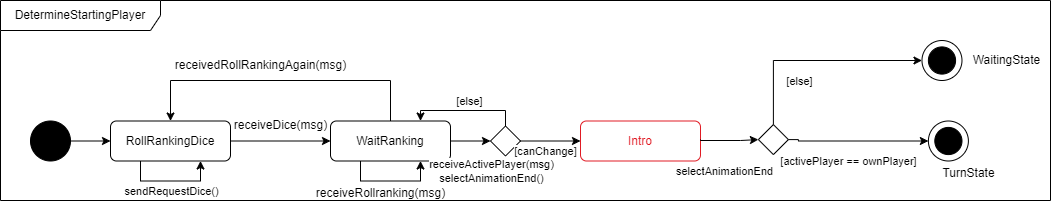

The diagram above was exported from draw.io. Its source (the exported page's mxGraphModel, read from the mxfile embedded in the PNG):
<mxGraphModel dx="1658" dy="5504" grid="1" gridSize="10" guides="1" tooltips="1" connect="1" arrows="1" fold="1" page="1" pageScale="1" pageWidth="827" pageHeight="1169" math="0" shadow="0">
  <root>
    <mxCell id="0" />
    <mxCell id="1" parent="0" />
    <mxCell id="FSUdduVebVgtAKi_JV0F-1" value="DetermineStartingPlayer" style="shape=umlFrame;whiteSpace=wrap;html=1;pointerEvents=0;recursiveResize=0;container=1;collapsible=0;width=160;" parent="1" vertex="1">
      <mxGeometry x="40" y="-4640" width="1050" height="200" as="geometry" />
    </mxCell>
    <mxCell id="ZLISz2z6pVpg-5paVFkb-7" value="" style="ellipse;whiteSpace=wrap;html=1;aspect=fixed;" parent="FSUdduVebVgtAKi_JV0F-1" vertex="1">
      <mxGeometry x="927.89" y="120.5" width="40" height="40" as="geometry" />
    </mxCell>
    <mxCell id="ZLISz2z6pVpg-5paVFkb-8" value="" style="ellipse;whiteSpace=wrap;html=1;aspect=fixed;fillColor=#000000;" parent="FSUdduVebVgtAKi_JV0F-1" vertex="1">
      <mxGeometry x="934.3000000000001" y="126.90999999999985" width="27.18" height="27.18" as="geometry" />
    </mxCell>
    <mxCell id="2tk1gI_BZnL5zfWkXrgd-1" style="edgeStyle=orthogonalEdgeStyle;rounded=0;orthogonalLoop=1;jettySize=auto;html=1;exitX=0.5;exitY=0;exitDx=0;exitDy=0;entryX=0.5;entryY=0;entryDx=0;entryDy=0;" parent="FSUdduVebVgtAKi_JV0F-1" source="ZLISz2z6pVpg-5paVFkb-11" target="ZLISz2z6pVpg-5paVFkb-2" edge="1">
      <mxGeometry relative="1" as="geometry">
        <Array as="points">
          <mxPoint x="390" y="80" />
          <mxPoint x="170" y="80" />
        </Array>
      </mxGeometry>
    </mxCell>
    <mxCell id="ZLISz2z6pVpg-5paVFkb-11" value="WaitRanking" style="rounded=1;whiteSpace=wrap;html=1;" parent="FSUdduVebVgtAKi_JV0F-1" vertex="1">
      <mxGeometry x="330" y="120.5" width="120" height="40" as="geometry" />
    </mxCell>
    <mxCell id="ZLISz2z6pVpg-5paVFkb-1" value="" style="ellipse;whiteSpace=wrap;html=1;aspect=fixed;fillColor=#000000;" parent="FSUdduVebVgtAKi_JV0F-1" vertex="1">
      <mxGeometry x="30" y="120.5" width="40" height="40" as="geometry" />
    </mxCell>
    <mxCell id="ZLISz2z6pVpg-5paVFkb-2" value="RollRankingDice" style="rounded=1;whiteSpace=wrap;html=1;" parent="FSUdduVebVgtAKi_JV0F-1" vertex="1">
      <mxGeometry x="110" y="120.5" width="120" height="40" as="geometry" />
    </mxCell>
    <mxCell id="ZLISz2z6pVpg-5paVFkb-3" style="edgeStyle=orthogonalEdgeStyle;rounded=0;orthogonalLoop=1;jettySize=auto;html=1;entryX=0;entryY=0.5;entryDx=0;entryDy=0;" parent="FSUdduVebVgtAKi_JV0F-1" source="ZLISz2z6pVpg-5paVFkb-1" target="ZLISz2z6pVpg-5paVFkb-2" edge="1">
      <mxGeometry relative="1" as="geometry" />
    </mxCell>
    <mxCell id="ZLISz2z6pVpg-5paVFkb-12" style="edgeStyle=orthogonalEdgeStyle;rounded=0;orthogonalLoop=1;jettySize=auto;html=1;entryX=0;entryY=0.5;entryDx=0;entryDy=0;" parent="FSUdduVebVgtAKi_JV0F-1" source="ZLISz2z6pVpg-5paVFkb-2" target="ZLISz2z6pVpg-5paVFkb-11" edge="1">
      <mxGeometry relative="1" as="geometry" />
    </mxCell>
    <mxCell id="T9ozma8ICXOF4jA1SuTN-1" value="sendRequestDice()" style="edgeLabel;html=1;align=center;verticalAlign=middle;resizable=0;points=[];fillColor=#FF6666;" parent="ZLISz2z6pVpg-5paVFkb-12" vertex="1" connectable="0">
      <mxGeometry x="-0.2333" y="-5" relative="1" as="geometry">
        <mxPoint x="-98" y="45" as="offset" />
      </mxGeometry>
    </mxCell>
    <mxCell id="2tk1gI_BZnL5zfWkXrgd-2" value="receivedRollRankingAgain(msg)" style="text;html=1;align=center;verticalAlign=middle;resizable=0;points=[];autosize=1;strokeColor=none;fillColor=none;" parent="FSUdduVebVgtAKi_JV0F-1" vertex="1">
      <mxGeometry x="165" y="50" width="190" height="30" as="geometry" />
    </mxCell>
    <mxCell id="hKGCTg3RqxXIOYztkpQb-1" style="edgeStyle=orthogonalEdgeStyle;rounded=0;orthogonalLoop=1;jettySize=auto;html=1;exitX=0.25;exitY=1;exitDx=0;exitDy=0;entryX=0.75;entryY=1;entryDx=0;entryDy=0;" parent="FSUdduVebVgtAKi_JV0F-1" source="ZLISz2z6pVpg-5paVFkb-2" target="ZLISz2z6pVpg-5paVFkb-2" edge="1">
      <mxGeometry relative="1" as="geometry" />
    </mxCell>
    <mxCell id="hKGCTg3RqxXIOYztkpQb-2" value="receiveDice(msg)" style="text;html=1;align=center;verticalAlign=middle;resizable=0;points=[];autosize=1;strokeColor=none;fillColor=none;" parent="FSUdduVebVgtAKi_JV0F-1" vertex="1">
      <mxGeometry x="220" y="110" width="120" height="30" as="geometry" />
    </mxCell>
    <mxCell id="hKGCTg3RqxXIOYztkpQb-4" style="edgeStyle=orthogonalEdgeStyle;rounded=0;orthogonalLoop=1;jettySize=auto;html=1;exitX=0.25;exitY=1;exitDx=0;exitDy=0;entryX=0.75;entryY=1;entryDx=0;entryDy=0;" parent="FSUdduVebVgtAKi_JV0F-1" source="ZLISz2z6pVpg-5paVFkb-11" target="ZLISz2z6pVpg-5paVFkb-11" edge="1">
      <mxGeometry relative="1" as="geometry" />
    </mxCell>
    <mxCell id="2Vezh9bazngD8iXAm89S-1" value="Intro" style="rounded=1;whiteSpace=wrap;html=1;strokeColor=#e01b24;fontColor=#e01b24;" parent="FSUdduVebVgtAKi_JV0F-1" vertex="1">
      <mxGeometry x="580" y="120.5" width="120" height="40" as="geometry" />
    </mxCell>
    <mxCell id="2Vezh9bazngD8iXAm89S-3" style="edgeStyle=orthogonalEdgeStyle;rounded=0;orthogonalLoop=1;jettySize=auto;html=1;exitX=1;exitY=0.5;exitDx=0;exitDy=0;entryX=0;entryY=0.5;entryDx=0;entryDy=0;" parent="FSUdduVebVgtAKi_JV0F-1" source="ZLISz2z6pVpg-5paVFkb-11" target="2Vezh9bazngD8iXAm89S-4" edge="1">
      <mxGeometry relative="1" as="geometry">
        <mxPoint x="470" y="135.09000000000015" as="sourcePoint" />
        <mxPoint x="490" y="140" as="targetPoint" />
        <Array as="points" />
      </mxGeometry>
    </mxCell>
    <mxCell id="2Vezh9bazngD8iXAm89S-9" value="receiveActivePlayer(msg)&lt;br&gt;selectAnimationEnd()" style="edgeLabel;html=1;align=center;verticalAlign=middle;resizable=0;points=[];" parent="2Vezh9bazngD8iXAm89S-3" connectable="0" vertex="1">
      <mxGeometry x="-0.0345" y="-2" relative="1" as="geometry">
        <mxPoint x="21" y="28" as="offset" />
      </mxGeometry>
    </mxCell>
    <mxCell id="2Vezh9bazngD8iXAm89S-4" value="" style="rhombus;whiteSpace=wrap;html=1;" parent="FSUdduVebVgtAKi_JV0F-1" vertex="1">
      <mxGeometry x="490" y="125.5" width="30" height="30" as="geometry" />
    </mxCell>
    <mxCell id="2Vezh9bazngD8iXAm89S-5" style="edgeStyle=orthogonalEdgeStyle;rounded=0;orthogonalLoop=1;jettySize=auto;html=1;entryX=0;entryY=0.5;entryDx=0;entryDy=0;" parent="FSUdduVebVgtAKi_JV0F-1" source="2Vezh9bazngD8iXAm89S-4" target="2Vezh9bazngD8iXAm89S-1" edge="1">
      <mxGeometry relative="1" as="geometry">
        <mxPoint x="520" y="140.15999999999985" as="sourcePoint" />
        <mxPoint x="560" y="140.15999999999985" as="targetPoint" />
        <Array as="points" />
      </mxGeometry>
    </mxCell>
    <mxCell id="2Vezh9bazngD8iXAm89S-6" value="[canChange]" style="edgeLabel;html=1;align=center;verticalAlign=middle;resizable=0;points=[];" parent="2Vezh9bazngD8iXAm89S-5" connectable="0" vertex="1">
      <mxGeometry x="-0.2069" y="1" relative="1" as="geometry">
        <mxPoint y="11" as="offset" />
      </mxGeometry>
    </mxCell>
    <mxCell id="2Vezh9bazngD8iXAm89S-7" style="edgeStyle=orthogonalEdgeStyle;rounded=0;orthogonalLoop=1;jettySize=auto;html=1;exitX=0.5;exitY=0;exitDx=0;exitDy=0;entryX=0.75;entryY=0;entryDx=0;entryDy=0;" parent="FSUdduVebVgtAKi_JV0F-1" source="2Vezh9bazngD8iXAm89S-4" target="ZLISz2z6pVpg-5paVFkb-11" edge="1">
      <mxGeometry relative="1" as="geometry">
        <mxPoint x="500" y="109.99999999999986" as="sourcePoint" />
        <mxPoint x="540" y="109.99999999999986" as="targetPoint" />
        <Array as="points">
          <mxPoint x="505" y="110" />
          <mxPoint x="420" y="110" />
        </Array>
      </mxGeometry>
    </mxCell>
    <mxCell id="2Vezh9bazngD8iXAm89S-8" value="[else]" style="edgeLabel;html=1;align=center;verticalAlign=middle;resizable=0;points=[];" parent="2Vezh9bazngD8iXAm89S-7" connectable="0" vertex="1">
      <mxGeometry x="-0.0649" y="-2" relative="1" as="geometry">
        <mxPoint y="-8" as="offset" />
      </mxGeometry>
    </mxCell>
    <mxCell id="2Vezh9bazngD8iXAm89S-12" style="edgeStyle=orthogonalEdgeStyle;rounded=0;orthogonalLoop=1;jettySize=auto;html=1;entryX=0;entryY=0.5;entryDx=0;entryDy=0;" parent="FSUdduVebVgtAKi_JV0F-1" target="2Vezh9bazngD8iXAm89S-14" edge="1">
      <mxGeometry relative="1" as="geometry">
        <mxPoint x="700" y="139" as="sourcePoint" />
        <mxPoint x="780" y="140" as="targetPoint" />
        <Array as="points">
          <mxPoint x="700" y="140" />
          <mxPoint x="740" y="140" />
        </Array>
      </mxGeometry>
    </mxCell>
    <mxCell id="2Vezh9bazngD8iXAm89S-13" value="selectAnimationEnd" style="edgeLabel;html=1;align=center;verticalAlign=middle;resizable=0;points=[];" parent="2Vezh9bazngD8iXAm89S-12" connectable="0" vertex="1">
      <mxGeometry x="-0.1929" y="-1" relative="1" as="geometry">
        <mxPoint y="29" as="offset" />
      </mxGeometry>
    </mxCell>
    <mxCell id="2Vezh9bazngD8iXAm89S-14" value="" style="rhombus;whiteSpace=wrap;html=1;" parent="FSUdduVebVgtAKi_JV0F-1" vertex="1">
      <mxGeometry x="757.89" y="124.09000000000015" width="30" height="30" as="geometry" />
    </mxCell>
    <mxCell id="2Vezh9bazngD8iXAm89S-15" style="edgeStyle=orthogonalEdgeStyle;rounded=0;orthogonalLoop=1;jettySize=auto;html=1;entryX=0;entryY=0.5;entryDx=0;entryDy=0;exitX=1;exitY=0.5;exitDx=0;exitDy=0;" parent="FSUdduVebVgtAKi_JV0F-1" source="2Vezh9bazngD8iXAm89S-14" target="ZLISz2z6pVpg-5paVFkb-7" edge="1">
      <mxGeometry relative="1" as="geometry">
        <mxPoint x="797.89" y="139" as="sourcePoint" />
        <mxPoint x="977.89" y="139" as="targetPoint" />
        <Array as="points">
          <mxPoint x="797.89" y="140" />
          <mxPoint x="797.89" y="140" />
        </Array>
      </mxGeometry>
    </mxCell>
    <mxCell id="2Vezh9bazngD8iXAm89S-16" value="[activePlayer == ownPlayer]" style="edgeLabel;html=1;align=center;verticalAlign=middle;resizable=0;points=[];" parent="2Vezh9bazngD8iXAm89S-15" connectable="0" vertex="1">
      <mxGeometry x="-0.1929" y="-1" relative="1" as="geometry">
        <mxPoint x="4" y="19" as="offset" />
      </mxGeometry>
    </mxCell>
    <mxCell id="2Vezh9bazngD8iXAm89S-17" style="edgeStyle=orthogonalEdgeStyle;rounded=0;orthogonalLoop=1;jettySize=auto;html=1;entryX=0;entryY=0.5;entryDx=0;entryDy=0;exitX=0.5;exitY=0;exitDx=0;exitDy=0;" parent="FSUdduVebVgtAKi_JV0F-1" source="2Vezh9bazngD8iXAm89S-14" target="2Vezh9bazngD8iXAm89S-22" edge="1">
      <mxGeometry relative="1" as="geometry">
        <mxPoint x="737.89" y="64" as="sourcePoint" />
        <mxPoint x="877.89" y="66" as="targetPoint" />
        <Array as="points">
          <mxPoint x="772.89" y="60" />
        </Array>
      </mxGeometry>
    </mxCell>
    <mxCell id="2Vezh9bazngD8iXAm89S-18" value="[else]" style="edgeLabel;html=1;align=center;verticalAlign=middle;resizable=0;points=[];" parent="2Vezh9bazngD8iXAm89S-17" connectable="0" vertex="1">
      <mxGeometry x="-0.1929" y="-1" relative="1" as="geometry">
        <mxPoint x="4" y="19" as="offset" />
      </mxGeometry>
    </mxCell>
    <mxCell id="2Vezh9bazngD8iXAm89S-22" value="" style="ellipse;whiteSpace=wrap;html=1;aspect=fixed;" parent="FSUdduVebVgtAKi_JV0F-1" vertex="1">
      <mxGeometry x="921.4799999999999" y="40" width="40" height="40" as="geometry" />
    </mxCell>
    <mxCell id="2Vezh9bazngD8iXAm89S-23" value="" style="ellipse;whiteSpace=wrap;html=1;aspect=fixed;fillColor=#000000;" parent="FSUdduVebVgtAKi_JV0F-1" vertex="1">
      <mxGeometry x="927.89" y="46.409999999999854" width="27.18" height="27.18" as="geometry" />
    </mxCell>
    <mxCell id="2Vezh9bazngD8iXAm89S-24" value="WaitingState" style="text;html=1;align=center;verticalAlign=middle;resizable=0;points=[];autosize=1;strokeColor=none;fillColor=none;" parent="FSUdduVebVgtAKi_JV0F-1" vertex="1">
      <mxGeometry x="961.4799999999999" y="45" width="90" height="30" as="geometry" />
    </mxCell>
    <mxCell id="hKGCTg3RqxXIOYztkpQb-5" value="receiveRollranking(msg)" style="text;html=1;align=center;verticalAlign=middle;resizable=0;points=[];autosize=1;strokeColor=none;fillColor=none;" parent="1" vertex="1">
      <mxGeometry x="345" y="-4462" width="150" height="30" as="geometry" />
    </mxCell>
    <mxCell id="2Vezh9bazngD8iXAm89S-19" value="TurnState" style="text;html=1;align=center;verticalAlign=middle;resizable=0;points=[];autosize=1;strokeColor=none;fillColor=none;" parent="1" vertex="1">
      <mxGeometry x="972.89" y="-4482" width="70" height="30" as="geometry" />
    </mxCell>
  </root>
</mxGraphModel>